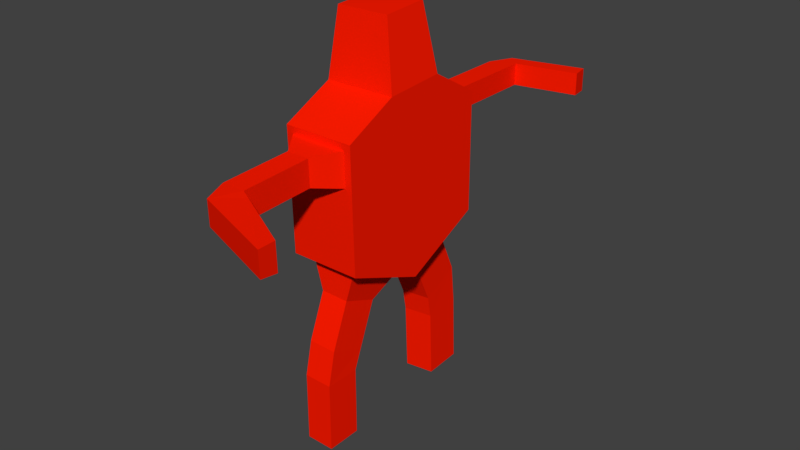 # Source: TempEnemyOOF.blend  (saved by Blender 2.79.0; exported with 4.5.12 LTS)
import bpy
from mathutils import Matrix  # noqa: F401  (used for matrix-valued properties, if any)

bpy.ops.wm.read_factory_settings(use_empty=True)
scene = bpy.context.scene
scene.name = 'Scene'

# ---- collections
col_collection_1 = bpy.data.collections.new('Collection 1'); scene.collection.children.link(col_collection_1)

# ---- materials (node trees are filled in below, after node groups)
mat_oof = bpy.data.materials.new('OOF')
mat_oof.alpha_threshold = 0.0
mat_oof.use_transparent_shadow = False
mat_oof.diffuse_color = (1.0, 0.01127, 0.0, 1.0)
mat_oof.roughness = 0.5
mat_oof.line_color = (0.0, 0.0, 0.0, 1.0)

# ---- material node trees

# ---- world
world_world = bpy.data.worlds.new('World'); scene.world = world_world
world_world.color = (0.05088, 0.05088, 0.05088)
world_world.use_sun_shadow = False
world_world.sun_shadow_jitter_overblur = 0.0
world_world.cycles.sampling_method = 'MANUAL'

# ---- meshes
me_cube_008 = bpy.data.meshes.new('Cube.008')
me_cube_008.from_pydata([(0.5425, 1.812, -2.539), (0.6529, -1.986, -2.636), (-0.6529, -1.977, -2.617), (-0.5425, 1.824, -2.565), (0.2693, 2.864, 0.7573), (0.3141, -3.037, 0.7092), (-0.3322, -3.037, 0.7092), (-0.394, 2.864, 0.7573), (0.6523, -0.3709, -3.292), (-0.6523, -0.5793, -3.312), (0.4281, -0.03889, 2.164), (-0.2287, 0.03941, 2.164), (0.3141, -3.019, -0.04318), (-0.3322, -3.02, 0.02695), (1.0, -2.352, -0.3488), (1.0, -2.385, 1.0), (-1.0, -2.354, -0.2499), (-1.0, -2.385, 1.0), (0.2693, 2.866, 0.1405), (-0.394, 2.866, 0.123), (1.0, 2.23, -0.09941), (1.0, 2.228, 1.0), (-1.0, 2.23, -0.1225), (-1.0, 2.228, 1.0), (0.8066, -2.357, -0.1457), (0.8066, -2.38, 0.8067), (-0.8066, -2.359, -0.06588), (-0.8066, -2.38, 0.8067), (0.8567, 2.23, 0.04225), (0.8567, 2.228, 0.8567), (-0.8567, 2.23, 0.02245), (-0.8567, 2.228, 0.8567), (0.2693, 4.948, 0.7619), (-0.394, 4.948, 0.7619), (0.2693, 4.949, 0.1451), (-0.394, 4.949, 0.1275), (0.2693, 5.251, 0.7633), (-0.08204, 5.589, 0.7633), (0.2693, 5.253, 0.1465), (-0.08204, 5.59, 0.1289), (2.019, 5.612, 0.7681), (1.937, 6.091, 0.7681), (2.019, 5.613, 0.1513), (1.937, 6.092, 0.1338), (0.3141, -5.026, 0.6253), (-0.3322, -5.026, 0.6253), (0.3141, -5.007, -0.1271), (-0.3322, -5.009, -0.05694), (0.6204, -5.176, 0.6071), (-0.02592, -5.76, 0.6071), (0.6204, -5.157, -0.1453), (-0.02592, -5.743, -0.07513), (2.338, -6.069, 0.5371), (2.351, -6.561, 0.5371), (2.338, -6.05, -0.2152), (2.351, -6.545, -0.1451), (1.0, -0.9147, 1.73), (-1.0, -0.9177, 1.705), (-1.0, 0.9361, 1.792), (1.0, 0.789, 1.84), (1.0, -0.9147, 1.73), (-1.0, -0.9177, 1.705), (-1.0, 0.9361, 1.792), (1.0, 0.789, 1.84), (0.5418, 0.3552, -3.268), (1.0, -2.299, -2.484), (-1.0, -2.299, -2.484), (-0.5417, 0.1776, -3.242), (0.6529, -1.986, -2.636), (-0.6529, -1.977, -2.617), (0.6523, -0.3709, -3.292), (-0.6523, -0.5793, -3.312), (0.4244, -2.013, -3.478), (-0.3755, -2.008, -3.466), (0.4241, -1.024, -3.88), (-0.3751, -1.151, -3.892), (0.466, -2.557, -4.692), (-0.3339, -2.552, -4.679), (0.4657, -1.568, -5.093), (-0.3335, -1.695, -5.106), (0.4835, -2.786, -5.613), (-0.3165, -2.78, -5.601), (0.4831, -1.796, -5.603), (-0.3161, -1.924, -5.615), (0.4837, -2.789, -7.569), (-0.3162, -2.784, -7.557), (0.4834, -1.799, -7.559), (-0.3158, -1.927, -7.571), (1.0, 2.235, -2.363), (-1.0, 2.235, -2.363), (-1.0, -0.3077, -3.446), (1.0, -0.002036, -3.446), (0.3774, 1.824, -3.129), (-0.4113, 1.833, -3.148), (0.3769, 0.7652, -3.659), (-0.4108, 0.636, -3.64), (0.3386, 2.438, -4.445), (-0.4502, 2.446, -4.465), (0.3381, 1.379, -4.975), (-0.4497, 1.25, -4.956), (0.3288, 2.565, -5.541), (-0.4599, 2.573, -5.56), (0.3283, 1.506, -5.612), (-0.4594, 1.377, -5.593), (0.322, 2.654, -7.468), (-0.4667, 2.662, -7.487), (0.3215, 1.595, -7.539), (-0.4662, 1.466, -7.52), (1.0, -0.9147, 1.73), (-1.0, -0.9177, 1.705), (-1.0, 0.9361, 1.792), (1.0, 0.789, 1.84), (-0.8426, 0.7198, 3.611), (0.6686, 0.6086, 3.647), (0.6686, -0.6787, 3.564), (-0.8426, -0.681, 3.545)], [(110, 111), (109, 110), (108, 111)], [(1, 2, 69, 68), (56, 57, 17, 15), (88, 20, 21, 59, 10, 56, 15, 14, 65, 91), (13, 12, 46, 47), (66, 16, 17, 57, 11, 58, 23, 22, 89, 90), (20, 88, 89, 22), (0, 64, 94, 92), (59, 58, 11, 10), (65, 14, 16, 66), (25, 24, 14, 15), (26, 27, 17, 16), (27, 25, 15, 17), (24, 26, 16, 14), (19, 7, 33, 35), (28, 29, 21, 20), (31, 30, 22, 23), (29, 31, 23, 21), (30, 28, 20, 22), (5, 12, 24, 25), (13, 6, 27, 26), (6, 5, 25, 27), (12, 13, 26, 24), (18, 4, 29, 28), (7, 19, 30, 31), (4, 7, 31, 29), (19, 18, 28, 30), (33, 32, 36, 37), (7, 4, 32, 33), (4, 18, 34, 32), (18, 19, 35, 34), (38, 39, 43, 42), (32, 34, 38, 36), (34, 35, 39, 38), (35, 33, 37, 39), (40, 42, 43, 41), (39, 37, 41, 43), (37, 36, 40, 41), (36, 38, 42, 40), (44, 45, 49, 48), (6, 13, 47, 45), (5, 6, 45, 44), (12, 5, 44, 46), (51, 50, 54, 55), (46, 44, 48, 50), (47, 46, 50, 51), (45, 47, 51, 49), (54, 52, 53, 55), (49, 51, 55, 53), (48, 49, 53, 52), (50, 48, 52, 54), (10, 11, 57, 56), (21, 23, 58, 59), (59, 58, 62, 63), (56, 57, 61, 60), (1, 8, 91, 65), (2, 1, 65, 66), (9, 2, 66, 90), (8, 9, 90, 91), (69, 71, 75, 73), (2, 9, 71, 69), (8, 1, 68, 70), (9, 8, 70, 71), (75, 74, 78, 79), (70, 68, 72, 74), (71, 70, 74, 75), (68, 69, 73, 72), (77, 79, 83, 81), (72, 73, 77, 76), (73, 75, 79, 77), (74, 72, 76, 78), (81, 83, 87, 85), (78, 76, 80, 82), (79, 78, 82, 83), (76, 77, 81, 80), (86, 84, 85, 87), (82, 80, 84, 86), (83, 82, 86, 87), (80, 81, 85, 84), (0, 3, 89, 88), (3, 67, 90, 89), (64, 0, 88, 91), (67, 64, 91, 90), (93, 92, 96, 97), (3, 0, 92, 93), (64, 67, 95, 94), (67, 3, 93, 95), (98, 99, 103, 102), (94, 95, 99, 98), (95, 93, 97, 99), (92, 94, 98, 96), (100, 102, 106, 104), (99, 97, 101, 103), (96, 98, 102, 100), (97, 96, 100, 101), (104, 106, 107, 105), (101, 100, 104, 105), (102, 103, 107, 106), (103, 101, 105, 107), (62, 109, 115, 112), (113, 112, 115, 114), (63, 62, 112, 113), (108, 63, 113, 114), (109, 108, 114, 115)])
me_cube_008.materials.append(mat_oof)
me_cube_008.use_remesh_preserve_volume = False
me_cube_008.use_remesh_preserve_attributes = False
me_cube_008.use_mirror_vertex_groups = False
me_cube_008.update()

# ---- objects
ob_cube_006 = bpy.data.objects.new('Cube.006', me_cube_008)

# ---- transforms, parenting, visibility, modifiers, constraints
ob_cube_006.location = (-0.007104, -0.00981, 1.038)
ob_cube_006.scale = (0.1408, 0.1408, 0.1408)
ob_cube_006.lock_rotations_4d = False
ob_cube_006.empty_display_type = 'ARROWS'
ob_cube_006.lineart.crease_threshold = 0.0

# ---- collection membership
col_collection_1.objects.link(ob_cube_006)

# ---- scene / render settings (as saved in the file)
scene.frame_start = 1; scene.frame_end = 1; scene.frame_set(1)
scene.render.engine = 'BLENDER_EEVEE_NEXT'
scene.render.resolution_percentage = 50
scene.render.dither_intensity = 0.0
scene.cycles.use_denoising = False
scene.cycles.samples = 128
scene.cycles.sampling_pattern = 'TABULATED_SOBOL'
scene.cycles.use_adaptive_sampling = False
scene.cycles.use_light_tree = False
scene.cycles.blur_glossy = 0.0
scene.cycles.sample_clamp_indirect = 0.0
scene.view_settings.view_transform = 'Standard'
bpy.context.view_layer.update()

# ---- added for rendering (the .blend has no active camera and no usable light): camera, sun
cam_auto = bpy.data.cameras.new('AutoCamera')
cam_auto.lens = 50.0
cam_auto.sensor_width = 36.0
cam_auto.clip_end = 1000.0
ob_auto_camera = bpy.data.objects.new('AutoCamera', cam_auto)
scene.collection.objects.link(ob_auto_camera)
ob_auto_camera.location = (2.33451, -2.73858, 2.5589)
ob_auto_camera.rotation_euler = (1.09748, -7.21219e-08, 0.694738)
scene.camera = ob_auto_camera
light_auto_sun = bpy.data.lights.new('AutoSun', 'SUN')
light_auto_sun.energy = 3.0
light_auto_sun.angle = 0.0523599
ob_auto_sun = bpy.data.objects.new('AutoSun', light_auto_sun)
scene.collection.objects.link(ob_auto_sun)
ob_auto_sun.rotation_euler = (0.872665, 0.174533, 0.523599)
bpy.context.view_layer.update()
